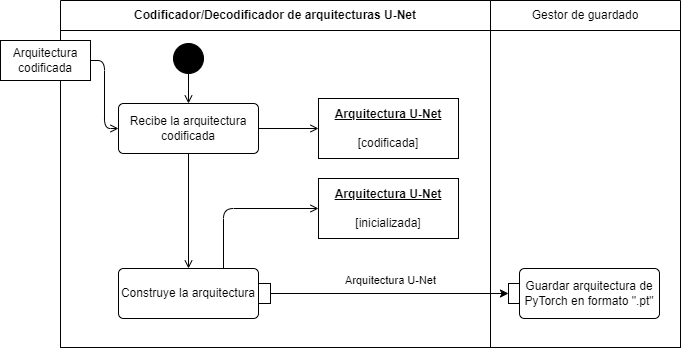

The diagram above was exported from draw.io. Its source (the exported page's mxGraphModel, read from the mxfile embedded in the PNG):
<mxGraphModel dx="1065" dy="801" grid="1" gridSize="10" guides="1" tooltips="1" connect="1" arrows="1" fold="1" page="1" pageScale="1" pageWidth="827" pageHeight="1169" math="0" shadow="0">
  <root>
    <mxCell id="0" />
    <mxCell id="1" parent="0" />
    <mxCell id="3" value="" style="shape=table;html=1;whiteSpace=wrap;startSize=0;container=1;collapsible=0;childLayout=tableLayout;fillColor=none;swimlaneFillColor=#ffffff;strokeColor=none;" vertex="1" parent="1">
      <mxGeometry x="110" y="150" width="620" height="347" as="geometry" />
    </mxCell>
    <mxCell id="4" value="" style="shape=partialRectangle;html=1;whiteSpace=wrap;collapsible=0;dropTarget=0;pointerEvents=0;fillColor=none;top=0;left=0;bottom=0;right=0;points=[[0,0.5],[1,0.5]];portConstraint=eastwest;strokeColor=none;" vertex="1" parent="3">
      <mxGeometry width="620" height="30" as="geometry" />
    </mxCell>
    <mxCell id="5" value="&lt;b&gt;Codificador/Decodificador de arquitecturas U-Net&lt;/b&gt;" style="shape=partialRectangle;html=1;whiteSpace=wrap;connectable=0;fillColor=none;top=1;left=1;bottom=1;right=1;overflow=hidden;" vertex="1" parent="4">
      <mxGeometry width="430" height="30" as="geometry">
        <mxRectangle width="430" height="30" as="alternateBounds" />
      </mxGeometry>
    </mxCell>
    <mxCell id="6" value="&lt;span style=&quot;color: rgb(0, 0, 0);&quot;&gt;Gestor de guardado&lt;/span&gt;" style="shape=partialRectangle;html=1;whiteSpace=wrap;connectable=0;fillColor=none;top=1;left=1;bottom=1;right=1;overflow=hidden;" vertex="1" parent="4">
      <mxGeometry x="430" width="190" height="30" as="geometry">
        <mxRectangle width="190" height="30" as="alternateBounds" />
      </mxGeometry>
    </mxCell>
    <mxCell id="7" value="" style="shape=partialRectangle;html=1;whiteSpace=wrap;collapsible=0;dropTarget=0;pointerEvents=0;fillColor=none;top=1;left=1;bottom=1;right=1;points=[[0,0.5],[1,0.5]];portConstraint=eastwest;" vertex="1" parent="3">
      <mxGeometry y="30" width="620" height="317" as="geometry" />
    </mxCell>
    <mxCell id="8" value="" style="shape=partialRectangle;html=1;whiteSpace=wrap;connectable=0;fillColor=none;top=1;left=1;bottom=1;right=1;overflow=hidden;" vertex="1" parent="7">
      <mxGeometry width="430" height="317" as="geometry">
        <mxRectangle width="430" height="317" as="alternateBounds" />
      </mxGeometry>
    </mxCell>
    <mxCell id="9" value="" style="shape=partialRectangle;html=1;whiteSpace=wrap;connectable=0;fillColor=none;top=1;left=1;bottom=1;right=1;overflow=hidden;" vertex="1" parent="7">
      <mxGeometry x="430" width="190" height="317" as="geometry">
        <mxRectangle width="190" height="317" as="alternateBounds" />
      </mxGeometry>
    </mxCell>
    <mxCell id="10" style="edgeStyle=none;shape=connector;rounded=1;html=1;exitX=0.5;exitY=1;exitDx=0;exitDy=0;entryX=0.5;entryY=0;entryDx=0;entryDy=0;strokeColor=default;align=center;verticalAlign=middle;fontFamily=Helvetica;fontSize=11;fontColor=default;labelBackgroundColor=default;endArrow=open;endFill=0;" edge="1" parent="1" source="12" target="22">
      <mxGeometry relative="1" as="geometry">
        <mxPoint x="238" y="332.9999999999998" as="targetPoint" />
      </mxGeometry>
    </mxCell>
    <mxCell id="11" style="edgeStyle=orthogonalEdgeStyle;shape=connector;rounded=1;html=1;exitX=1;exitY=0.5;exitDx=0;exitDy=0;entryX=0;entryY=0.5;entryDx=0;entryDy=0;strokeColor=default;align=center;verticalAlign=middle;fontFamily=Helvetica;fontSize=11;fontColor=default;labelBackgroundColor=default;endArrow=open;endFill=0;" edge="1" parent="1" source="12" target="18">
      <mxGeometry relative="1" as="geometry" />
    </mxCell>
    <mxCell id="12" value="Recibe la arquitectura&lt;div&gt;codificada&lt;/div&gt;" style="html=1;align=center;verticalAlign=middle;rounded=1;absoluteArcSize=1;arcSize=10;dashed=0;whiteSpace=wrap;" vertex="1" parent="1">
      <mxGeometry x="168" y="253" width="140" height="50" as="geometry" />
    </mxCell>
    <mxCell id="13" style="edgeStyle=none;html=1;exitX=0.5;exitY=1;exitDx=0;exitDy=0;entryX=0.5;entryY=0;entryDx=0;entryDy=0;endArrow=open;endFill=0;" edge="1" parent="1" source="14" target="12">
      <mxGeometry relative="1" as="geometry" />
    </mxCell>
    <mxCell id="14" value="" style="ellipse;fillColor=strokeColor;html=1;" vertex="1" parent="1">
      <mxGeometry x="223" y="193" width="30" height="30" as="geometry" />
    </mxCell>
    <mxCell id="15" style="edgeStyle=orthogonalEdgeStyle;html=1;exitX=1;exitY=0.5;exitDx=0;exitDy=0;entryX=0;entryY=0.5;entryDx=0;entryDy=0;endArrow=open;endFill=0;" edge="1" parent="1" source="16" target="12">
      <mxGeometry relative="1" as="geometry" />
    </mxCell>
    <mxCell id="16" value="Arquitectura codificada" style="html=1;align=center;verticalAlign=middle;rounded=0;absoluteArcSize=1;arcSize=10;dashed=0;whiteSpace=wrap;" vertex="1" parent="1">
      <mxGeometry x="50" y="190" width="90" height="40" as="geometry" />
    </mxCell>
    <mxCell id="17" style="edgeStyle=orthogonalEdgeStyle;shape=connector;rounded=1;html=1;entryX=0;entryY=0.5;entryDx=0;entryDy=0;strokeColor=default;align=center;verticalAlign=middle;fontFamily=Helvetica;fontSize=11;fontColor=default;labelBackgroundColor=default;endArrow=open;endFill=0;exitX=0.75;exitY=0;exitDx=0;exitDy=0;" edge="1" parent="1" source="22" target="19">
      <mxGeometry relative="1" as="geometry">
        <mxPoint x="308" y="468" as="sourcePoint" />
      </mxGeometry>
    </mxCell>
    <mxCell id="18" value="&lt;b&gt;&lt;u&gt;Arquitectura U-Net&lt;/u&gt;&lt;/b&gt;&lt;div&gt;&lt;span style=&quot;background-color: transparent;&quot;&gt;&lt;br&gt;&lt;/span&gt;&lt;/div&gt;&lt;div&gt;&lt;span style=&quot;background-color: transparent;&quot;&gt;[codificada]&lt;/span&gt;&lt;/div&gt;" style="html=1;align=center;verticalAlign=middle;rounded=0;absoluteArcSize=1;arcSize=10;dashed=0;whiteSpace=wrap;" vertex="1" parent="1">
      <mxGeometry x="368" y="248" width="140" height="60" as="geometry" />
    </mxCell>
    <mxCell id="19" value="&lt;u&gt;&lt;b&gt;Arquitectura U-Net&lt;/b&gt;&lt;/u&gt;&lt;div&gt;&lt;span style=&quot;background-color: transparent;&quot;&gt;&lt;br&gt;&lt;/span&gt;&lt;/div&gt;&lt;div&gt;&lt;span style=&quot;background-color: transparent;&quot;&gt;[inicializada]&lt;/span&gt;&lt;/div&gt;" style="html=1;align=center;verticalAlign=middle;rounded=0;absoluteArcSize=1;arcSize=10;dashed=0;whiteSpace=wrap;" vertex="1" parent="1">
      <mxGeometry x="368" y="328" width="140" height="60" as="geometry" />
    </mxCell>
    <mxCell id="20" value="" style="group" vertex="1" connectable="0" parent="1">
      <mxGeometry x="168" y="418" width="152" height="50" as="geometry" />
    </mxCell>
    <mxCell id="21" value="" style="rounded=0;whiteSpace=wrap;html=1;" vertex="1" parent="20">
      <mxGeometry x="132" y="15" width="20" height="20" as="geometry" />
    </mxCell>
    <mxCell id="22" value="Construye la arquitectura" style="html=1;align=center;verticalAlign=middle;rounded=1;absoluteArcSize=1;arcSize=10;dashed=0;whiteSpace=wrap;" vertex="1" parent="20">
      <mxGeometry width="140" height="50" as="geometry" />
    </mxCell>
    <mxCell id="23" value="" style="group" vertex="1" connectable="0" parent="1">
      <mxGeometry x="558" y="418" width="151" height="50" as="geometry" />
    </mxCell>
    <mxCell id="24" value="" style="rounded=0;whiteSpace=wrap;html=1;" vertex="1" parent="23">
      <mxGeometry y="15" width="20" height="20" as="geometry" />
    </mxCell>
    <mxCell id="25" value="Guardar arquitectura de PyTorch en formato &quot;.pt&quot;" style="html=1;align=center;verticalAlign=middle;rounded=1;absoluteArcSize=1;arcSize=10;dashed=0;whiteSpace=wrap;" vertex="1" parent="23">
      <mxGeometry x="11" width="140" height="50" as="geometry" />
    </mxCell>
    <mxCell id="26" value="&lt;span style=&quot;color: rgb(0, 0, 0); font-family: Helvetica; font-size: 11px; font-style: normal; font-variant-ligatures: normal; font-variant-caps: normal; font-weight: 400; letter-spacing: normal; orphans: 2; text-align: center; text-indent: 0px; text-transform: none; widows: 2; word-spacing: 0px; -webkit-text-stroke-width: 0px; white-space: nowrap; background-color: rgb(255, 255, 255); text-decoration-thickness: initial; text-decoration-style: initial; text-decoration-color: initial; float: none; display: inline !important;&quot;&gt;Arquitectura U-Net&lt;/span&gt;" style="edgeStyle=none;html=1;exitX=1;exitY=0.5;exitDx=0;exitDy=0;entryX=0;entryY=0.5;entryDx=0;entryDy=0;" edge="1" parent="1" source="21" target="24">
      <mxGeometry x="0.0084" y="13" relative="1" as="geometry">
        <mxPoint as="offset" />
      </mxGeometry>
    </mxCell>
  </root>
</mxGraphModel>